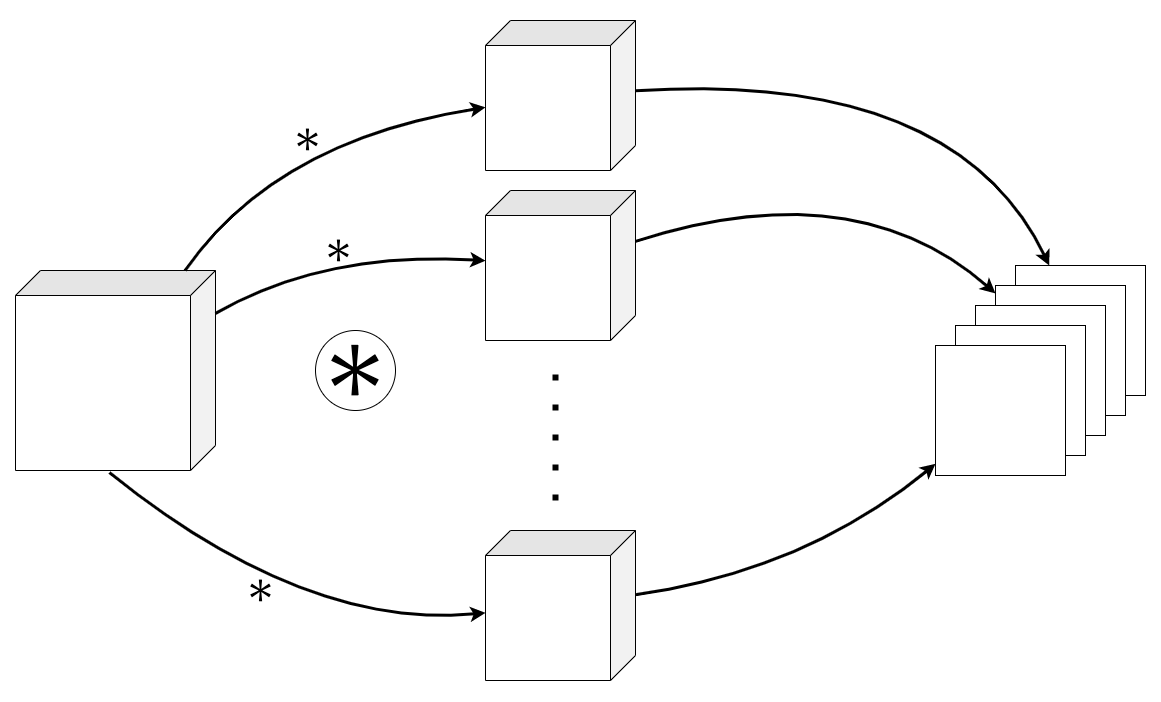

The diagram above was exported from draw.io. Its source (the exported page's mxGraphModel, read from the mxfile embedded in the PNG):
<mxGraphModel dx="1874" dy="1228" grid="1" gridSize="10" guides="1" tooltips="1" connect="1" arrows="1" fold="1" page="1" pageScale="1" pageWidth="1600" pageHeight="900" math="0" shadow="0">
  <root>
    <mxCell id="0" />
    <mxCell id="1" parent="0" />
    <mxCell id="31" value="" style="rounded=0;whiteSpace=wrap;html=1;labelBackgroundColor=none;fontSize=30;strokeColor=none;" vertex="1" parent="1">
      <mxGeometry x="220" y="100" width="1160" height="700" as="geometry" />
    </mxCell>
    <mxCell id="25" value="" style="curved=1;endArrow=classic;html=1;strokeWidth=3;" edge="1" parent="1" source="6" target="14">
      <mxGeometry width="50" height="50" relative="1" as="geometry">
        <mxPoint x="775" y="440" as="sourcePoint" />
        <mxPoint x="825" y="390" as="targetPoint" />
        <Array as="points">
          <mxPoint x="1075" y="270" />
        </Array>
      </mxGeometry>
    </mxCell>
    <mxCell id="4" value="" style="shape=cube;whiteSpace=wrap;html=1;boundedLbl=1;backgroundOutline=1;darkOpacity=0.05;darkOpacity2=0.1;rotation=90;size=25;" vertex="1" parent="1">
      <mxGeometry x="235" y="370" width="200" height="200" as="geometry" />
    </mxCell>
    <mxCell id="5" value="" style="shape=cube;whiteSpace=wrap;html=1;boundedLbl=1;backgroundOutline=1;darkOpacity=0.05;darkOpacity2=0.1;rotation=90;size=25;" vertex="1" parent="1">
      <mxGeometry x="705" y="120" width="150" height="150" as="geometry" />
    </mxCell>
    <mxCell id="6" value="" style="shape=cube;whiteSpace=wrap;html=1;boundedLbl=1;backgroundOutline=1;darkOpacity=0.05;darkOpacity2=0.1;rotation=90;size=25;" vertex="1" parent="1">
      <mxGeometry x="705" y="290" width="150" height="150" as="geometry" />
    </mxCell>
    <mxCell id="8" value="" style="shape=cube;whiteSpace=wrap;html=1;boundedLbl=1;backgroundOutline=1;darkOpacity=0.05;darkOpacity2=0.1;rotation=90;size=25;" vertex="1" parent="1">
      <mxGeometry x="705" y="630" width="150" height="150" as="geometry" />
    </mxCell>
    <mxCell id="9" value="" style="endArrow=none;dashed=1;html=1;strokeWidth=6;dashPattern=1 4;" edge="1" parent="1">
      <mxGeometry width="50" height="50" relative="1" as="geometry">
        <mxPoint x="775" y="600" as="sourcePoint" />
        <mxPoint x="775" y="470" as="targetPoint" />
      </mxGeometry>
    </mxCell>
    <mxCell id="10" value="" style="group" vertex="1" connectable="0" parent="1">
      <mxGeometry x="535" y="430" width="80" height="80" as="geometry" />
    </mxCell>
    <mxCell id="11" value="" style="ellipse;whiteSpace=wrap;html=1;aspect=fixed;verticalAlign=top;" vertex="1" parent="10">
      <mxGeometry width="80" height="80" as="geometry" />
    </mxCell>
    <mxCell id="12" value="&lt;font style=&quot;font-size: 70px;&quot;&gt;＊&lt;/font&gt;" style="text;html=1;strokeColor=none;fillColor=none;align=center;verticalAlign=middle;whiteSpace=wrap;rounded=0;fontSize=60;spacingTop=4;" vertex="1" parent="10">
      <mxGeometry width="80" height="80" as="geometry" />
    </mxCell>
    <mxCell id="13" value="" style="rounded=0;whiteSpace=wrap;html=1;" vertex="1" parent="1">
      <mxGeometry x="1235" y="365" width="130" height="130" as="geometry" />
    </mxCell>
    <mxCell id="14" value="" style="rounded=0;whiteSpace=wrap;html=1;" vertex="1" parent="1">
      <mxGeometry x="1215" y="385" width="130" height="130" as="geometry" />
    </mxCell>
    <mxCell id="15" value="" style="rounded=0;whiteSpace=wrap;html=1;" vertex="1" parent="1">
      <mxGeometry x="1195" y="405" width="130" height="130" as="geometry" />
    </mxCell>
    <mxCell id="16" value="" style="rounded=0;whiteSpace=wrap;html=1;" vertex="1" parent="1">
      <mxGeometry x="1175" y="425" width="130" height="130" as="geometry" />
    </mxCell>
    <mxCell id="17" value="" style="rounded=0;whiteSpace=wrap;html=1;" vertex="1" parent="1">
      <mxGeometry x="1155" y="445" width="130" height="130" as="geometry" />
    </mxCell>
    <mxCell id="21" value="" style="curved=1;endArrow=classic;html=1;strokeWidth=3;" edge="1" parent="1" source="4" target="5">
      <mxGeometry width="50" height="50" relative="1" as="geometry">
        <mxPoint x="455" y="460" as="sourcePoint" />
        <mxPoint x="685" y="190" as="targetPoint" />
        <Array as="points">
          <mxPoint x="495" y="240" />
        </Array>
      </mxGeometry>
    </mxCell>
    <mxCell id="28" value="&lt;font style=&quot;font-size: 30px;&quot;&gt;＊&lt;/font&gt;" style="edgeLabel;html=1;align=center;verticalAlign=middle;resizable=0;points=[];labelBackgroundColor=none;" vertex="1" connectable="0" parent="21">
      <mxGeometry x="0.0579" y="-24" relative="1" as="geometry">
        <mxPoint x="-11" y="-18" as="offset" />
      </mxGeometry>
    </mxCell>
    <mxCell id="23" value="" style="curved=1;endArrow=classic;html=1;strokeWidth=3;" edge="1" parent="1" source="5" target="13">
      <mxGeometry width="50" height="50" relative="1" as="geometry">
        <mxPoint x="925" y="610" as="sourcePoint" />
        <mxPoint x="825" y="390" as="targetPoint" />
        <Array as="points">
          <mxPoint x="1175" y="170" />
        </Array>
      </mxGeometry>
    </mxCell>
    <mxCell id="24" value="" style="curved=1;endArrow=classic;html=1;strokeWidth=3;" edge="1" parent="1" source="4" target="6">
      <mxGeometry width="50" height="50" relative="1" as="geometry">
        <mxPoint x="775" y="440" as="sourcePoint" />
        <mxPoint x="825" y="390" as="targetPoint" />
        <Array as="points">
          <mxPoint x="545" y="350" />
        </Array>
      </mxGeometry>
    </mxCell>
    <mxCell id="29" value="＊" style="edgeLabel;html=1;align=center;verticalAlign=middle;resizable=0;points=[];fontSize=30;labelBackgroundColor=none;" vertex="1" connectable="0" parent="24">
      <mxGeometry x="-0.0241" y="-18" relative="1" as="geometry">
        <mxPoint y="-19" as="offset" />
      </mxGeometry>
    </mxCell>
    <mxCell id="26" value="" style="curved=1;endArrow=classic;html=1;strokeWidth=3;exitX=1.011;exitY=0.53;exitDx=0;exitDy=0;exitPerimeter=0;" edge="1" parent="1" source="4" target="8">
      <mxGeometry width="50" height="50" relative="1" as="geometry">
        <mxPoint x="775" y="440" as="sourcePoint" />
        <mxPoint x="825" y="390" as="targetPoint" />
        <Array as="points">
          <mxPoint x="525" y="730" />
        </Array>
      </mxGeometry>
    </mxCell>
    <mxCell id="30" value="＊" style="edgeLabel;html=1;align=center;verticalAlign=middle;resizable=0;points=[];fontSize=30;labelBackgroundColor=none;" vertex="1" connectable="0" parent="26">
      <mxGeometry x="-0.1765" y="18" relative="1" as="geometry">
        <mxPoint y="20" as="offset" />
      </mxGeometry>
    </mxCell>
    <mxCell id="27" value="" style="curved=1;endArrow=classic;html=1;strokeWidth=3;" edge="1" parent="1" source="8" target="17">
      <mxGeometry width="50" height="50" relative="1" as="geometry">
        <mxPoint x="775" y="440" as="sourcePoint" />
        <mxPoint x="825" y="390" as="targetPoint" />
        <Array as="points">
          <mxPoint x="1025" y="670" />
        </Array>
      </mxGeometry>
    </mxCell>
  </root>
</mxGraphModel>